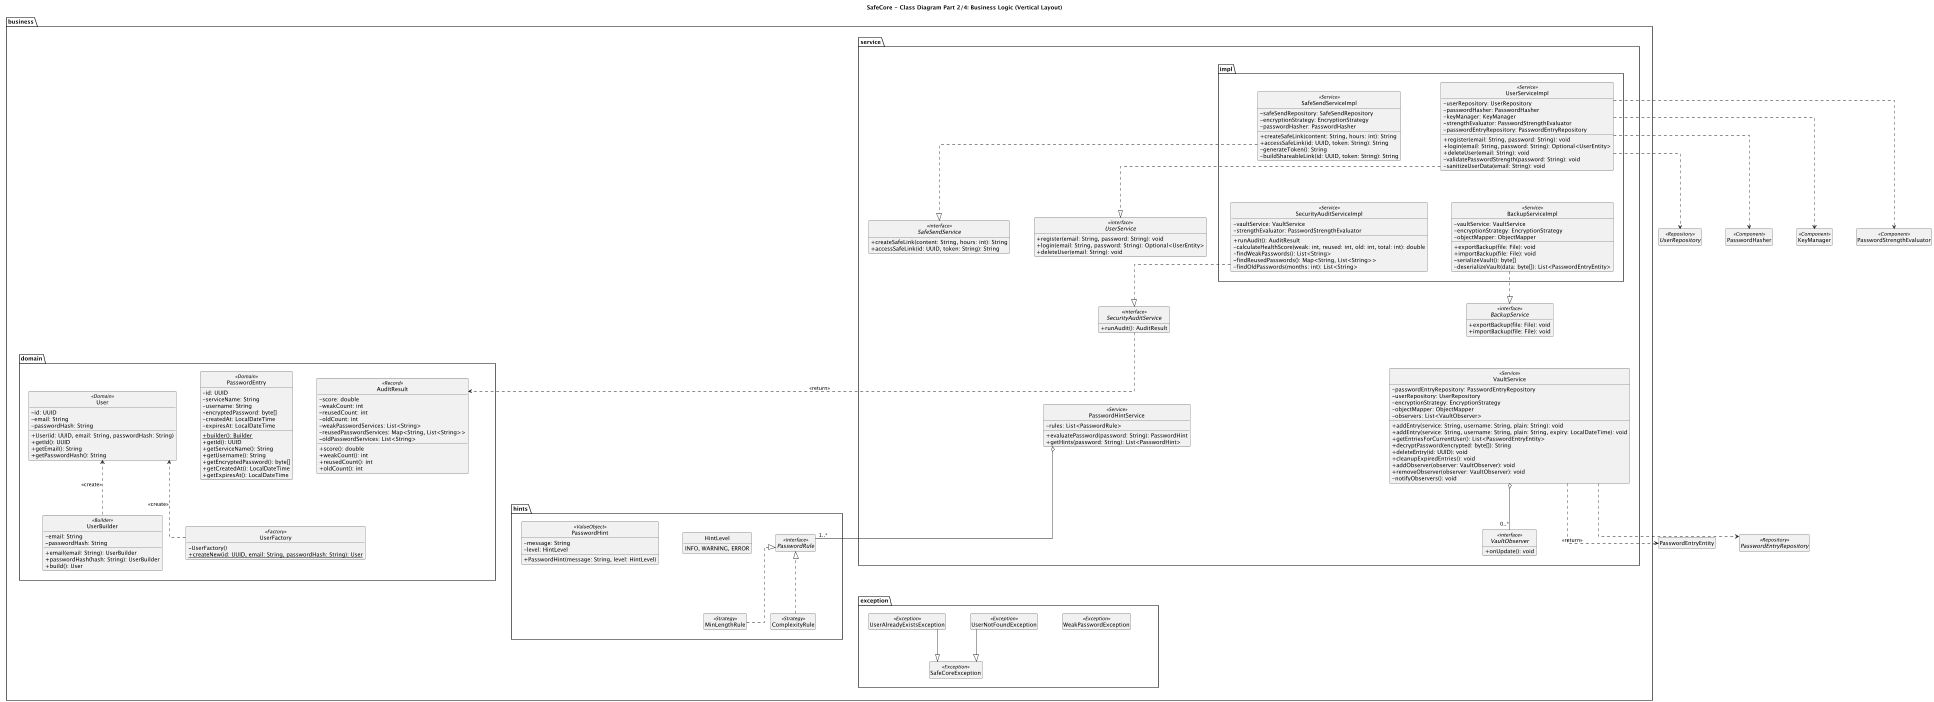

The diagram above was rendered by PlantUML. Its source (embedded in the PNG):
@startuml SafeCore_Class_Diagram_Part2_Business_Logic_Vertical

top to bottom direction

skinparam style strictuml
skinparam linetype ortho
skinparam monochrome true
skinparam shadowing false
skinparam classAttributeIconSize 0
skinparam defaultTextAlignment left
hide empty members

' Ottimizzazione distanze
skinparam nodesep 60
skinparam ranksep 80

title SafeCore - Class Diagram Part 2/4: Business Logic (Vertical Layout)

package "business.service" {
    interface UserService <<interface>> {
        + register(email: String, password: String): void
        + login(email: String, password: String): Optional<UserEntity>
        + deleteUser(email: String): void
    }

    interface SafeSendService <<interface>> {
        + createSafeLink(content: String, hours: int): String
        + accessSafeLink(id: UUID, token: String): String
    }

    interface SecurityAuditService <<interface>> {
        + runAudit(): AuditResult
    }

    interface BackupService <<interface>> {
        + exportBackup(file: File): void
        + importBackup(file: File): void
    }

    interface VaultObserver <<interface>> {
        + onUpdate(): void
    }

    class VaultService <<Service>> {
        - passwordEntryRepository: PasswordEntryRepository
        - userRepository: UserRepository
        - encryptionStrategy: EncryptionStrategy
        - objectMapper: ObjectMapper
        - observers: List<VaultObserver>
        __
        + addEntry(service: String, username: String, plain: String): void
        + addEntry(service: String, username: String, plain: String, expiry: LocalDateTime): void
        + getEntriesForCurrentUser(): List<PasswordEntryEntity>
        + decryptPassword(encrypted: byte[]): String
        + deleteEntry(id: UUID): void
        + cleanupExpiredEntries(): void
        + addObserver(observer: VaultObserver): void
        + removeObserver(observer: VaultObserver): void
        - notifyObservers(): void
    }

    class PasswordHintService <<Service>> {
        - rules: List<PasswordRule>
        __
        + evaluatePassword(password: String): PasswordHint
        + getHints(password: String): List<PasswordHint>
    }
    
    ' Disposizione interna package service
    UserService -[hidden]right- SafeSendService
    SafeSendService -[hidden]right- SecurityAuditService
    SecurityAuditService -[hidden]right- BackupService
    BackupService -[hidden]down- VaultService
    VaultService -[hidden]right- PasswordHintService
}

package "business.service.impl" {
    class UserServiceImpl <<Service>> {
        - userRepository: UserRepository
        - passwordHasher: PasswordHasher
        - keyManager: KeyManager
        - strengthEvaluator: PasswordStrengthEvaluator
        - passwordEntryRepository: PasswordEntryRepository
        __
        + register(email: String, password: String): void
        + login(email: String, password: String): Optional<UserEntity>
        + deleteUser(email: String): void
        - validatePasswordStrength(password: String): void
        - sanitizeUserData(email: String): void
    }

    class SafeSendServiceImpl <<Service>> {
        - safeSendRepository: SafeSendRepository
        - encryptionStrategy: EncryptionStrategy
        - passwordHasher: PasswordHasher
        __
        + createSafeLink(content: String, hours: int): String
        + accessSafeLink(id: UUID, token: String): String
        - generateToken(): String
        - buildShareableLink(id: UUID, token: String): String
    }

    class SecurityAuditServiceImpl <<Service>> {
        - vaultService: VaultService
        - strengthEvaluator: PasswordStrengthEvaluator
        __
        + runAudit(): AuditResult
        - calculateHealthScore(weak: int, reused: int, old: int, total: int): double
        - findWeakPasswords(): List<String>
        - findReusedPasswords(): Map<String, List<String>>
        - findOldPasswords(months: int): List<String>
    }

    class BackupServiceImpl <<Service>> {
        - vaultService: VaultService
        - encryptionStrategy: EncryptionStrategy
        - objectMapper: ObjectMapper
        __
        + exportBackup(file: File): void
        + importBackup(file: File): void
        - serializeVault(): byte[]
        - deserializeVault(data: byte[]): List<PasswordEntryEntity>
    }
    
    ' Griglia per le implementazioni
    UserServiceImpl -[hidden]right- SafeSendServiceImpl
    SafeSendServiceImpl -[hidden]down- SecurityAuditServiceImpl
    SecurityAuditServiceImpl -[hidden]right- BackupServiceImpl
}

"business.service" -[hidden]down- "business.service.impl"

package "business.domain" {
    class User <<Domain>> {
        - id: UUID
        - email: String
        - passwordHash: String
        __
        + User(id: UUID, email: String, passwordHash: String)
        + getId(): UUID
        + getEmail(): String
        + getPasswordHash(): String
    }

    class PasswordEntry <<Domain>> {
        - id: UUID
        - serviceName: String
        - username: String
        - encryptedPassword: byte[]
        - createdAt: LocalDateTime
        - expiresAt: LocalDateTime
        __
        + {static} builder(): Builder
        + getId(): UUID
        + getServiceName(): String
        + getUsername(): String
        + getEncryptedPassword(): byte[]
        + getCreatedAt(): LocalDateTime
        + getExpiresAt(): LocalDateTime
    }

    class AuditResult <<Record>> {
        - score: double
        - weakCount: int
        - reusedCount: int
        - oldCount: int
        - weakPasswordServices: List<String>
        - reusedPasswordServices: Map<String, List<String>>
        - oldPasswordServices: List<String>
        __
        + score(): double
        + weakCount(): int
        + reusedCount(): int
        + oldCount(): int
    }

    class UserFactory <<Factory>> {
        - UserFactory()
        + {static} createNew(id: UUID, email: String, passwordHash: String): User
    }

    class UserBuilder <<Builder>> {
        - email: String
        - passwordHash: String
        __
        + email(email: String): UserBuilder
        + passwordHash(hash: String): UserBuilder
        + build(): User
    }
    
    User -[hidden]right- PasswordEntry
    PasswordEntry -[hidden]right- AuditResult
    AuditResult -[hidden]down- UserFactory
    UserFactory -[hidden]right- UserBuilder
}

"business.service.impl" -[hidden]down- "business.domain"

package "business.hints" {
    class PasswordHint <<ValueObject>> {
        - message: String
        - level: HintLevel
        __
        + PasswordHint(message: String, level: HintLevel)
    }

    enum HintLevel {
        INFO, WARNING, ERROR
    }

    interface PasswordRule <<interface>>
    class MinLengthRule <<Strategy>>
    class ComplexityRule <<Strategy>>
    
    PasswordHint -[hidden]right- HintLevel
    HintLevel -[hidden]right- PasswordRule
    PasswordRule -[hidden]down- MinLengthRule
    MinLengthRule -[hidden]right- ComplexityRule
}

package "business.exception" {
    class SafeCoreException <<Exception>>
    class UserAlreadyExistsException <<Exception>>
    class UserNotFoundException <<Exception>>
    class WeakPasswordException <<Exception>>
}

"business.domain" -[hidden]down- "business.hints"
"business.hints" -[hidden]down- "business.exception"

' Interfacce e classi esterne (disposte in fondo)
interface UserRepository <<Repository>>
interface PasswordEntryRepository <<Repository>>
class PasswordHasher <<Component>>
class KeyManager <<Component>>
class PasswordStrengthEvaluator <<Component>>

' Relazioni (Logica mantenuta)
UserServiceImpl ..|> UserService
SafeSendServiceImpl ..|> SafeSendService
SecurityAuditServiceImpl ..|> SecurityAuditService
BackupServiceImpl ..|> BackupService

UserServiceImpl ..> UserRepository
UserServiceImpl ..> PasswordHasher
UserServiceImpl ..> KeyManager
UserServiceImpl ..> PasswordStrengthEvaluator

VaultService ..> PasswordEntryRepository
VaultService o-- "0..*" VaultObserver

MinLengthRule ..|> PasswordRule
ComplexityRule ..|> PasswordRule
PasswordHintService o-- "1..*" PasswordRule

UserFactory ..> User : <<create>>
UserBuilder ..> User : <<create>>

UserAlreadyExistsException --|> SafeCoreException
UserNotFoundException --|> SafeCoreException

SecurityAuditService ..> AuditResult : <<return>>
VaultService ..> PasswordEntryEntity : <<return>>

@enduml